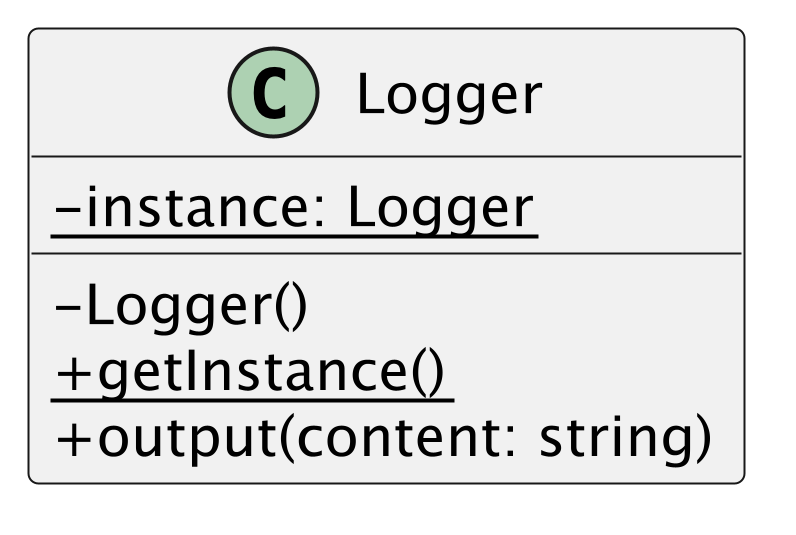

The diagram above was rendered by PlantUML. Its source (embedded in the PNG):
@startuml image1
skinparam classAttributeIconSize 0
scale 5

class Logger {
    - {static} instance: Logger
    
    - Logger()
    + {static} getInstance()
    + output(content: string)
}

@enduml